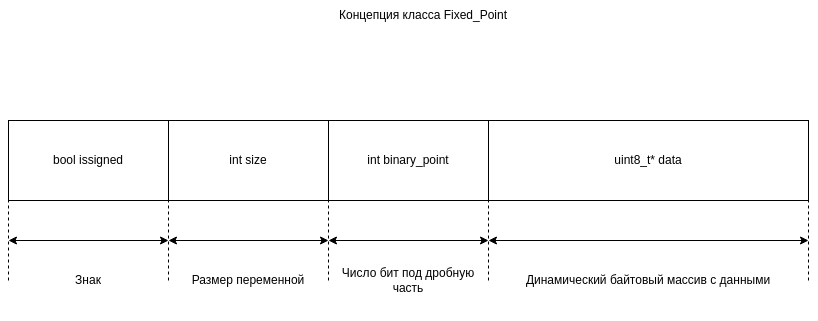

The diagram above was exported from draw.io. Its source (the exported page's mxGraphModel, read from the mxfile embedded in the PNG):
<mxGraphModel dx="2000" dy="1203" grid="1" gridSize="10" guides="1" tooltips="1" connect="1" arrows="1" fold="1" page="1" pageScale="1" pageWidth="827" pageHeight="583" math="0" shadow="0">
  <root>
    <mxCell id="0" />
    <mxCell id="1" parent="0" />
    <mxCell id="WP2b_FCofOpeorAH9nd4-1" value="Концепция класса Fixed_Point" style="text;html=1;strokeColor=none;fillColor=none;align=center;verticalAlign=middle;whiteSpace=wrap;rounded=0;" parent="1" vertex="1">
      <mxGeometry x="150" y="40" width="550" height="30" as="geometry" />
    </mxCell>
    <mxCell id="WP2b_FCofOpeorAH9nd4-3" value="int size" style="rounded=0;whiteSpace=wrap;html=1;" parent="1" vertex="1">
      <mxGeometry x="170" y="160" width="160" height="80" as="geometry" />
    </mxCell>
    <mxCell id="WP2b_FCofOpeorAH9nd4-4" value="" style="endArrow=none;dashed=1;html=1;rounded=0;entryX=0;entryY=1;entryDx=0;entryDy=0;" parent="1" target="WP2b_FCofOpeorAH9nd4-3" edge="1">
      <mxGeometry width="50" height="50" relative="1" as="geometry">
        <mxPoint x="170" y="320" as="sourcePoint" />
        <mxPoint x="940" y="390" as="targetPoint" />
      </mxGeometry>
    </mxCell>
    <mxCell id="WP2b_FCofOpeorAH9nd4-5" value="" style="endArrow=none;dashed=1;html=1;rounded=0;entryX=1;entryY=1;entryDx=0;entryDy=0;" parent="1" target="WP2b_FCofOpeorAH9nd4-3" edge="1">
      <mxGeometry width="50" height="50" relative="1" as="geometry">
        <mxPoint x="330" y="320" as="sourcePoint" />
        <mxPoint x="940" y="390" as="targetPoint" />
      </mxGeometry>
    </mxCell>
    <mxCell id="WP2b_FCofOpeorAH9nd4-6" value="" style="endArrow=classic;startArrow=classic;html=1;rounded=0;" parent="1" edge="1">
      <mxGeometry width="50" height="50" relative="1" as="geometry">
        <mxPoint x="170" y="280" as="sourcePoint" />
        <mxPoint x="330" y="280" as="targetPoint" />
      </mxGeometry>
    </mxCell>
    <mxCell id="WP2b_FCofOpeorAH9nd4-7" value="Размер переменной" style="text;html=1;strokeColor=none;fillColor=none;align=center;verticalAlign=middle;whiteSpace=wrap;rounded=0;" parent="1" vertex="1">
      <mxGeometry x="170" y="280" width="160" height="80" as="geometry" />
    </mxCell>
    <mxCell id="WP2b_FCofOpeorAH9nd4-8" value="int binary_point" style="rounded=0;whiteSpace=wrap;html=1;" parent="1" vertex="1">
      <mxGeometry x="330" y="160" width="160" height="80" as="geometry" />
    </mxCell>
    <mxCell id="WP2b_FCofOpeorAH9nd4-10" value="" style="endArrow=none;dashed=1;html=1;rounded=0;entryX=1;entryY=1;entryDx=0;entryDy=0;" parent="1" target="WP2b_FCofOpeorAH9nd4-8" edge="1">
      <mxGeometry width="50" height="50" relative="1" as="geometry">
        <mxPoint x="490" y="320" as="sourcePoint" />
        <mxPoint x="490" y="236" as="targetPoint" />
      </mxGeometry>
    </mxCell>
    <mxCell id="WP2b_FCofOpeorAH9nd4-11" value="" style="endArrow=classic;startArrow=classic;html=1;rounded=0;" parent="1" edge="1">
      <mxGeometry width="50" height="50" relative="1" as="geometry">
        <mxPoint x="330" y="280" as="sourcePoint" />
        <mxPoint x="490" y="280" as="targetPoint" />
      </mxGeometry>
    </mxCell>
    <mxCell id="WP2b_FCofOpeorAH9nd4-12" value="Число бит под дробную часть" style="text;html=1;strokeColor=none;fillColor=none;align=center;verticalAlign=middle;whiteSpace=wrap;rounded=0;" parent="1" vertex="1">
      <mxGeometry x="330" y="280" width="160" height="80" as="geometry" />
    </mxCell>
    <mxCell id="WP2b_FCofOpeorAH9nd4-13" value="uint8_t* data" style="rounded=0;whiteSpace=wrap;html=1;" parent="1" vertex="1">
      <mxGeometry x="490" y="160" width="320" height="80" as="geometry" />
    </mxCell>
    <mxCell id="WP2b_FCofOpeorAH9nd4-15" value="" style="endArrow=none;dashed=1;html=1;rounded=0;entryX=1;entryY=1;entryDx=0;entryDy=0;" parent="1" target="WP2b_FCofOpeorAH9nd4-13" edge="1">
      <mxGeometry width="50" height="50" relative="1" as="geometry">
        <mxPoint x="810" y="320" as="sourcePoint" />
        <mxPoint x="690" y="150" as="targetPoint" />
      </mxGeometry>
    </mxCell>
    <mxCell id="WP2b_FCofOpeorAH9nd4-16" value="" style="endArrow=classic;startArrow=classic;html=1;rounded=0;" parent="1" edge="1">
      <mxGeometry width="50" height="50" relative="1" as="geometry">
        <mxPoint x="490" y="280" as="sourcePoint" />
        <mxPoint x="810" y="280" as="targetPoint" />
      </mxGeometry>
    </mxCell>
    <mxCell id="WP2b_FCofOpeorAH9nd4-18" value="Динамический байтовый массив с данными" style="text;html=1;strokeColor=none;fillColor=none;align=center;verticalAlign=middle;whiteSpace=wrap;rounded=0;" parent="1" vertex="1">
      <mxGeometry x="490" y="280" width="320" height="80" as="geometry" />
    </mxCell>
    <mxCell id="WP2b_FCofOpeorAH9nd4-20" value="bool issigned" style="rounded=0;whiteSpace=wrap;html=1;" parent="1" vertex="1">
      <mxGeometry x="10" y="160" width="160" height="80" as="geometry" />
    </mxCell>
    <mxCell id="WP2b_FCofOpeorAH9nd4-21" value="" style="endArrow=none;dashed=1;html=1;rounded=0;entryX=0;entryY=1;entryDx=0;entryDy=0;" parent="1" target="WP2b_FCofOpeorAH9nd4-20" edge="1">
      <mxGeometry width="50" height="50" relative="1" as="geometry">
        <mxPoint x="10" y="320" as="sourcePoint" />
        <mxPoint x="600" y="150" as="targetPoint" />
      </mxGeometry>
    </mxCell>
    <mxCell id="WP2b_FCofOpeorAH9nd4-22" value="" style="endArrow=classic;startArrow=classic;html=1;rounded=0;entryX=0;entryY=0;entryDx=0;entryDy=0;" parent="1" target="WP2b_FCofOpeorAH9nd4-7" edge="1">
      <mxGeometry width="50" height="50" relative="1" as="geometry">
        <mxPoint x="10" y="280" as="sourcePoint" />
        <mxPoint x="600" y="150" as="targetPoint" />
      </mxGeometry>
    </mxCell>
    <mxCell id="WP2b_FCofOpeorAH9nd4-23" value="Знак" style="text;html=1;strokeColor=none;fillColor=none;align=center;verticalAlign=middle;whiteSpace=wrap;rounded=0;" parent="1" vertex="1">
      <mxGeometry x="10" y="280" width="160" height="80" as="geometry" />
    </mxCell>
  </root>
</mxGraphModel>